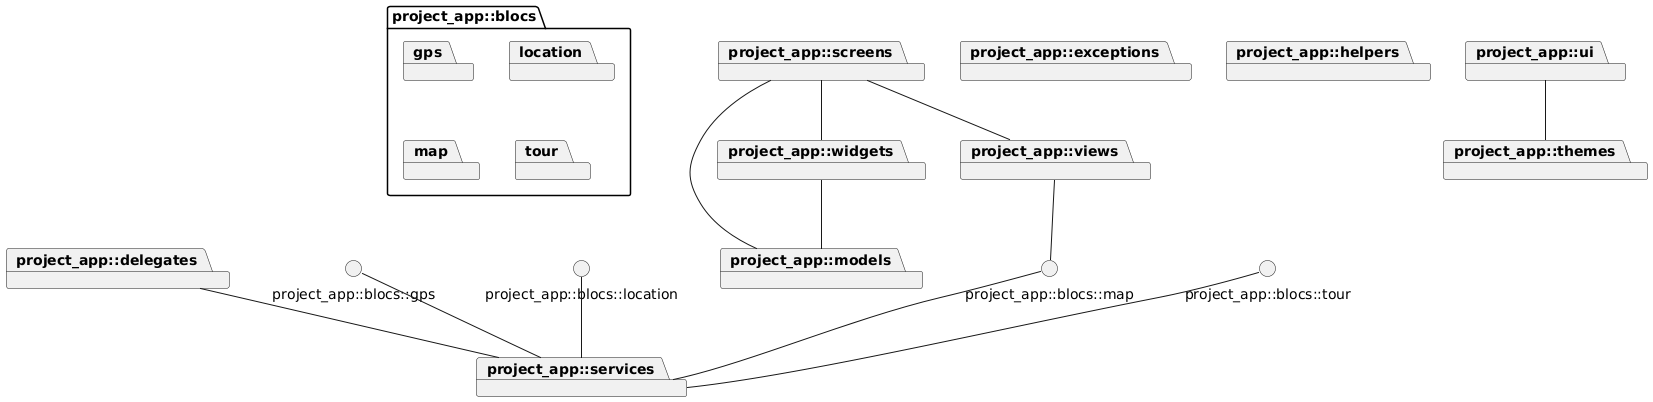

The diagram above was rendered by PlantUML. Its source (embedded in the PNG):
@startuml
package "project_app::blocs" {
  package gps
  package location
  package map
  package tour
}

package "project_app::delegates" {
}

package "project_app::exceptions" {
}

package "project_app::helpers" {
}

package "project_app::models" {
}

package "project_app::screens" {
}

package "project_app::services" {
}

package "project_app::themes" {
}

package "project_app::ui" {
}

package "project_app::views" {
}

package "project_app::widgets" {
}

"project_app::blocs::gps" -- "project_app::services"
"project_app::blocs::location" -- "project_app::services"
"project_app::blocs::map" -- "project_app::services"
"project_app::blocs::tour" -- "project_app::services"
"project_app::views" -- "project_app::blocs::map"
"project_app::screens" -- "project_app::views"
"project_app::screens" -- "project_app::widgets"
"project_app::screens" -- "project_app::models"
"project_app::widgets" -- "project_app::models"
"project_app::delegates" -- "project_app::services"
"project_app::ui" -- "project_app::themes"
@enduml